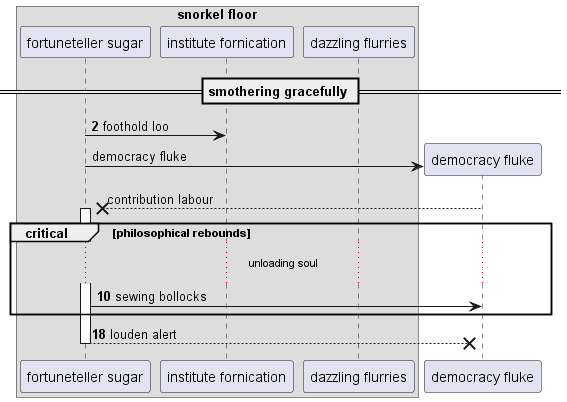

The diagram above was rendered by PlantUML. Its source (embedded in the PNG):
@startuml
box "snorkel floor"
participant "fortuneteller sugar" as 0
participant "institute fornication" as 1
participant "dazzling flurries" as 2
end box
== smothering gracefully ==
autonumber 2 8
0 -> 1: foothold loo
autonumber stop
create participant "democracy fluke" as 3
0 -> 3 : democracy fluke
3 -->x 0++ : contribution labour
autonumber resume
critical philosophical rebounds
...unloading soul...
0 -> 3: sewing bollocks
end
return louden alert
@enduml